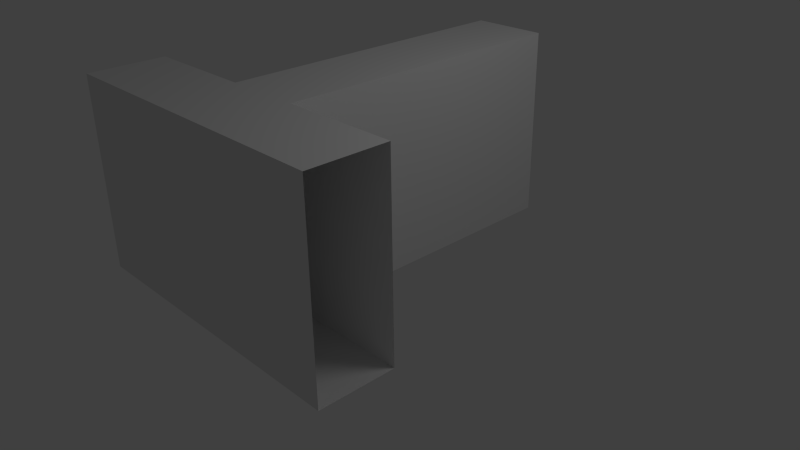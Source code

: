 # Source: CorridorT1x5x5.blend  (saved by Blender 2.69.0; exported with 4.5.12 LTS)
import bpy
from mathutils import Matrix  # noqa: F401  (used for matrix-valued properties, if any)

bpy.ops.wm.read_factory_settings(use_empty=True)
scene = bpy.context.scene
scene.name = 'Scene'

# ---- collections
col_collection_1 = bpy.data.collections.new('Collection 1'); scene.collection.children.link(col_collection_1)

# ---- materials (node trees are filled in below, after node groups)
mat_material = bpy.data.materials.new('Material')
mat_material.alpha_threshold = 0.0
mat_material.use_transparent_shadow = False
mat_material.roughness = 0.5
mat_material.line_color = (0.0, 0.0, 0.0, 1.0)

# ---- material node trees

# ---- world
world_world = bpy.data.worlds.new('World'); scene.world = world_world
world_world.color = (0.05088, 0.05088, 0.05088)
world_world.use_sun_shadow = False
world_world.sun_shadow_jitter_overblur = 0.0
world_world.cycles.sampling_method = 'MANUAL'
world_world.cycles.sample_map_resolution = 256

# ---- cameras
cam_camera = bpy.data.cameras.new('Camera')
cam_camera.clip_end = 100.0
cam_camera.lens = 35.0
cam_camera.sensor_width = 32.0
cam_camera.sensor_height = 18.0
cam_camera.ortho_scale = 7.314
cam_camera.dof.focus_distance = 0.0
cam_camera.dof.aperture_fstop = 128.0

# ---- lights
light_lamp = bpy.data.lights.new('Lamp', 'POINT')
light_lamp.transmission_factor = 0.0
light_lamp.cutoff_distance = 30.0
light_lamp.energy = 100.0
light_lamp.shadow_buffer_clip_start = 1.001
light_lamp.shadow_soft_size = 1.0
light_lamp.shadow_maximum_resolution = 0.006
light_lamp.use_absolute_resolution = True
light_lamp.cycles.use_multiple_importance_sampling = False

# ---- meshes
me_cube = bpy.data.meshes.new('Cube')
me_cube.from_pydata([(0.5, 2.5, 0.0), (0.5, -2.5, 0.0), (-0.5, -2.5, 0.0), (-0.5, 2.5, 0.0), (0.5, 2.5, 2.5), (0.5, -2.5, 2.5), (-0.5, 2.5, 2.5), (0.5, -1.5, 0.0), (-0.5, -1.5, 0.0), (0.5, -1.5, 2.5), (-0.5, -1.5, 2.5), (-0.5, -2.5, 2.5), (-2.0, -2.5, -2.384e-07), (-2.0, -2.5, 2.5), (-2.0, -1.5, -2.384e-07), (-2.0, -1.5, 2.5), (2.0, -1.5, 2.5), (2.0, -1.5, 3.576e-07), (2.0, -2.5, 2.5), (2.0, -2.5, 3.576e-07)], [], [(0, 3, 8, 7), (7, 8, 2, 1), (7, 9, 4, 0), (11, 13, 15, 10), (7, 17, 16, 9), (9, 16, 18, 5), (1, 19, 17, 7), (5, 18, 19, 1), (1, 2, 11, 5), (6, 4, 9, 10), (10, 9, 5, 11), (10, 8, 3, 6), (2, 12, 13, 11), (8, 14, 12, 2), (10, 15, 14, 8)])
_uv = me_cube.uv_layers.new(name='UVTex')
_uv.uv.foreach_set('vector', [0.125, 0.0001629, 0.2083, 0.0001625, 0.2083, 0.3332, 0.125, 0.3332, 0.125, 0.3332, 0.2083, 0.3332, 0.2083, 0.4164, 0.125, 0.4164, 0.5416, 0.6665, 0.3335, 0.6665, 0.3335, 0.3335, 0.5416, 0.3335, 0.3335, 0.125, 0.3335, 0.0001626, 0.4167, 0.0001625, 0.4167, 0.125, 0.5416, 0.6665, 0.5416, 0.7914, 0.3335, 0.7914, 0.3335, 0.6665, 0.4167, 0.2083, 0.4167, 0.3332, 0.3335, 0.3332, 0.3335, 0.2083, 0.125, 0.4164, 0.0001626, 0.4164, 0.0001625, 0.3332, 0.125, 0.3332, 0.125, 0.5416, 0.125, 0.4167, 0.3332, 0.4167, 0.3332, 0.5416, 0.3332, 0.5416, 0.3332, 0.6249, 0.125, 0.6249, 0.125, 0.5416, 0.7498, 0.125, 0.7498, 0.2083, 0.4167, 0.2083, 0.4167, 0.125, 0.4167, 0.125, 0.4167, 0.2083, 0.3335, 0.2083, 0.3335, 0.125, 0.6668, 0.5416, 0.6668, 0.3335, 0.9998, 0.3335, 0.9998, 0.5416, 0.3332, 0.6249, 0.3332, 0.7498, 0.125, 0.7498, 0.125, 0.6249, 0.2083, 0.3332, 0.3332, 0.3332, 0.3332, 0.4164, 0.2083, 0.4164, 0.6668, 0.5416, 0.542, 0.5416, 0.542, 0.3335, 0.6668, 0.3335])
me_cube.materials.append(mat_material)
me_cube.use_remesh_preserve_volume = False
me_cube.use_remesh_preserve_attributes = False
me_cube.use_mirror_vertex_groups = False
me_cube.update()

# ---- objects
ob_cube = bpy.data.objects.new('Cube', me_cube)
ob_lamp = bpy.data.objects.new('Lamp', light_lamp)
ob_camera = bpy.data.objects.new('Camera', cam_camera)

# ---- transforms, parenting, visibility, modifiers, constraints
ob_cube.location = (0.0, 0.0, 0.0)
ob_cube.lock_rotations_4d = False
ob_cube.empty_display_type = 'ARROWS'
ob_cube.lineart.crease_threshold = 0.0
ob_lamp.location = (4.076, 1.005, 5.904)
ob_lamp.rotation_euler = (0.6503, 0.05522, 1.866)
ob_lamp.lock_rotations_4d = False
ob_lamp.empty_display_type = 'ARROWS'
ob_lamp.color = (0.0, 0.0, 0.0, 0.0)
ob_lamp.lineart.crease_threshold = 0.0
ob_camera.location = (7.481, -6.508, 5.344)
ob_camera.rotation_euler = (1.109, 0.01082, 0.8149)
ob_camera.lock_rotations_4d = False
ob_camera.empty_display_type = 'ARROWS'
ob_camera.color = (0.0, 0.0, 0.0, 0.0)
ob_camera.display_type = 'WIRE'
ob_camera.lineart.crease_threshold = 0.0

# ---- collection membership
col_collection_1.objects.link(ob_cube)
col_collection_1.objects.link(ob_lamp)
col_collection_1.objects.link(ob_camera)

# ---- scene / render settings (as saved in the file)
scene.camera = ob_camera
scene.frame_start = 1; scene.frame_end = 250; scene.frame_set(1)
scene.render.engine = 'BLENDER_EEVEE_NEXT'
scene.render.image_settings.color_mode = 'RGB'
scene.render.image_settings.compression = 90
scene.render.resolution_percentage = 50
scene.render.dither_intensity = 0.0
scene.render.bake_margin = 2
scene.render.bake_bias = 0.0
scene.cycles.use_denoising = False
scene.cycles.samples = 10
scene.cycles.sampling_pattern = 'TABULATED_SOBOL'
scene.cycles.light_sampling_threshold = 0.0
scene.cycles.use_adaptive_sampling = False
scene.cycles.use_light_tree = False
scene.cycles.blur_glossy = 0.0
scene.cycles.volume_bounces = 1
scene.cycles.pixel_filter_type = 'GAUSSIAN'
scene.cycles.sample_clamp_indirect = 0.0
scene.view_settings.view_transform = 'Standard'
bpy.context.view_layer.update()
